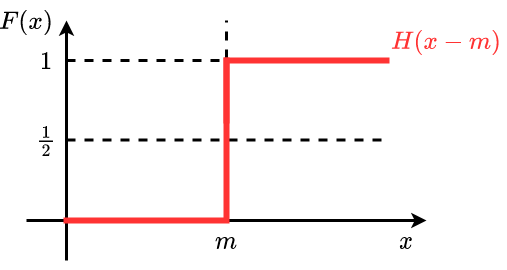

The diagram above was exported from draw.io. Its source (the exported page's mxGraphModel, read from the mxfile embedded in the PNG):
<mxGraphModel dx="1298" dy="809" grid="1" gridSize="10" guides="1" tooltips="1" connect="1" arrows="1" fold="1" page="1" pageScale="1" pageWidth="3300" pageHeight="2339" math="1" shadow="0">
  <root>
    <mxCell id="0" />
    <mxCell id="1" parent="0" />
    <mxCell id="pnvIVCuWm3b6EMWKOA3e-1" value="" style="endArrow=classic;html=1;rounded=0;fontFamily=Times New Roman;fontSize=25;strokeWidth=3;" edge="1" parent="1">
      <mxGeometry width="50" height="50" relative="1" as="geometry">
        <mxPoint x="480" y="400" as="sourcePoint" />
        <mxPoint x="880" y="400" as="targetPoint" />
      </mxGeometry>
    </mxCell>
    <mxCell id="pnvIVCuWm3b6EMWKOA3e-2" value="" style="endArrow=classic;html=1;rounded=0;fontFamily=Times New Roman;fontSize=25;strokeWidth=3;" edge="1" parent="1">
      <mxGeometry width="50" height="50" relative="1" as="geometry">
        <mxPoint x="520" y="440" as="sourcePoint" />
        <mxPoint x="520" y="200" as="targetPoint" />
      </mxGeometry>
    </mxCell>
    <mxCell id="pnvIVCuWm3b6EMWKOA3e-3" value="\(x\)" style="text;html=1;strokeColor=none;fillColor=none;align=center;verticalAlign=middle;whiteSpace=wrap;rounded=0;fontFamily=Times New Roman;fontSize=25;" vertex="1" parent="1">
      <mxGeometry x="840" y="400" width="40" height="40" as="geometry" />
    </mxCell>
    <mxCell id="pnvIVCuWm3b6EMWKOA3e-4" value="\(F(x)\)" style="text;html=1;strokeColor=none;fillColor=none;align=center;verticalAlign=middle;whiteSpace=wrap;rounded=0;fontFamily=Times New Roman;fontSize=25;" vertex="1" parent="1">
      <mxGeometry x="460" y="180" width="40" height="40" as="geometry" />
    </mxCell>
    <mxCell id="pnvIVCuWm3b6EMWKOA3e-5" value="\(m\)" style="text;html=1;strokeColor=none;fillColor=none;align=center;verticalAlign=middle;whiteSpace=wrap;rounded=0;fontFamily=Times New Roman;fontSize=25;" vertex="1" parent="1">
      <mxGeometry x="660" y="400" width="40" height="40" as="geometry" />
    </mxCell>
    <mxCell id="pnvIVCuWm3b6EMWKOA3e-6" value="\(\frac{1}{2}\)" style="text;html=1;strokeColor=none;fillColor=none;align=center;verticalAlign=middle;whiteSpace=wrap;rounded=0;fontFamily=Times New Roman;fontSize=25;" vertex="1" parent="1">
      <mxGeometry x="470" y="300" width="60" height="40" as="geometry" />
    </mxCell>
    <mxCell id="pnvIVCuWm3b6EMWKOA3e-7" value="\(1\)" style="text;html=1;strokeColor=none;fillColor=none;align=center;verticalAlign=middle;whiteSpace=wrap;rounded=0;fontFamily=Times New Roman;fontSize=25;" vertex="1" parent="1">
      <mxGeometry x="480" y="220" width="40" height="40" as="geometry" />
    </mxCell>
    <mxCell id="pnvIVCuWm3b6EMWKOA3e-8" value="" style="endArrow=none;dashed=1;html=1;rounded=0;fontFamily=Times New Roman;fontSize=25;strokeWidth=3;exitX=1;exitY=0.5;exitDx=0;exitDy=0;" edge="1" parent="1" source="pnvIVCuWm3b6EMWKOA3e-7">
      <mxGeometry width="50" height="50" relative="1" as="geometry">
        <mxPoint x="620" y="200" as="sourcePoint" />
        <mxPoint x="840" y="240" as="targetPoint" />
      </mxGeometry>
    </mxCell>
    <mxCell id="pnvIVCuWm3b6EMWKOA3e-9" value="" style="endArrow=none;dashed=1;html=1;rounded=0;fontFamily=Times New Roman;fontSize=25;strokeWidth=3;exitX=1;exitY=0.5;exitDx=0;exitDy=0;" edge="1" parent="1">
      <mxGeometry width="50" height="50" relative="1" as="geometry">
        <mxPoint x="520" y="319.5" as="sourcePoint" />
        <mxPoint x="840" y="319.5" as="targetPoint" />
      </mxGeometry>
    </mxCell>
    <mxCell id="pnvIVCuWm3b6EMWKOA3e-10" value="" style="endArrow=none;dashed=1;html=1;rounded=0;fontFamily=Times New Roman;fontSize=25;strokeWidth=3;exitX=0.5;exitY=0;exitDx=0;exitDy=0;" edge="1" parent="1" source="pnvIVCuWm3b6EMWKOA3e-5">
      <mxGeometry width="50" height="50" relative="1" as="geometry">
        <mxPoint x="710" y="180" as="sourcePoint" />
        <mxPoint x="680" y="200" as="targetPoint" />
      </mxGeometry>
    </mxCell>
    <mxCell id="pnvIVCuWm3b6EMWKOA3e-14" value="" style="shape=partialRectangle;whiteSpace=wrap;html=1;top=0;left=0;fillColor=none;fontFamily=Times New Roman;fontSize=25;strokeWidth=6;strokeColor=#FF3333;" vertex="1" parent="1">
      <mxGeometry x="520" y="240" width="160" height="160" as="geometry" />
    </mxCell>
    <mxCell id="pnvIVCuWm3b6EMWKOA3e-17" value="" style="shape=partialRectangle;whiteSpace=wrap;html=1;bottom=0;right=0;fillColor=none;fontFamily=Times New Roman;fontSize=25;strokeColor=#FF3333;strokeWidth=6;" vertex="1" parent="1">
      <mxGeometry x="680" y="240" width="160" height="60" as="geometry" />
    </mxCell>
    <mxCell id="pnvIVCuWm3b6EMWKOA3e-18" value="\(H(x-m)\)" style="text;html=1;strokeColor=none;fillColor=none;align=center;verticalAlign=middle;whiteSpace=wrap;rounded=0;fontFamily=Times New Roman;fontSize=25;fontColor=#FF3333;" vertex="1" parent="1">
      <mxGeometry x="840" y="200" width="120" height="40" as="geometry" />
    </mxCell>
  </root>
</mxGraphModel>